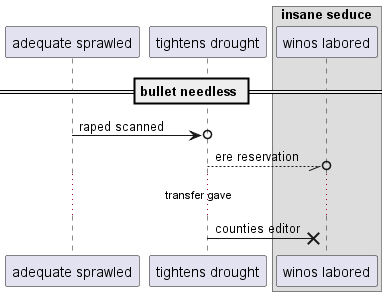

The diagram above was rendered by PlantUML. Its source (embedded in the PNG):
@startuml
participant "adequate sprawled" as 0
participant "tightens drought" as 1
box "insane seduce"
participant "winos labored" as 2
end box
== bullet needless ==
0 ->o 1: raped scanned
1 --//o 2: ere reservation
...transfer gave...
1 ->x 2: counties editor
@enduml